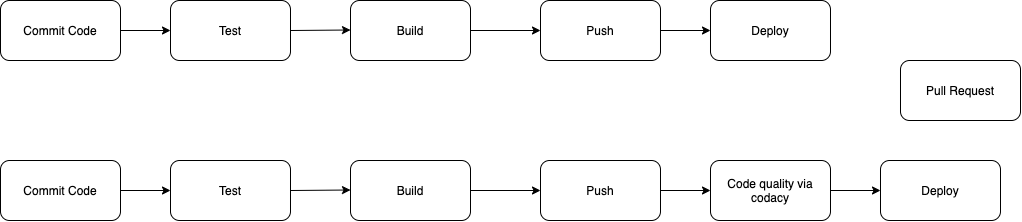

The diagram above was exported from draw.io. Its source (the exported page's mxGraphModel, read from the mxfile embedded in the PNG):
<mxGraphModel dx="957" dy="696" grid="1" gridSize="10" guides="1" tooltips="1" connect="1" arrows="1" fold="1" page="1" pageScale="1" pageWidth="850" pageHeight="1100" math="0" shadow="0">
  <root>
    <mxCell id="0" />
    <mxCell id="1" parent="0" />
    <mxCell id="2" value="Commit Code" style="rounded=1;whiteSpace=wrap;html=1;" vertex="1" parent="1">
      <mxGeometry x="70" y="130" width="120" height="60" as="geometry" />
    </mxCell>
    <mxCell id="3" value="Test" style="rounded=1;whiteSpace=wrap;html=1;" vertex="1" parent="1">
      <mxGeometry x="240" y="130" width="120" height="60" as="geometry" />
    </mxCell>
    <mxCell id="4" value="Build" style="rounded=1;whiteSpace=wrap;html=1;" vertex="1" parent="1">
      <mxGeometry x="420" y="130" width="120" height="60" as="geometry" />
    </mxCell>
    <mxCell id="13" style="edgeStyle=orthogonalEdgeStyle;rounded=0;orthogonalLoop=1;jettySize=auto;html=1;exitX=1;exitY=0.5;exitDx=0;exitDy=0;entryX=0;entryY=0.5;entryDx=0;entryDy=0;" edge="1" parent="1" source="5" target="11">
      <mxGeometry relative="1" as="geometry" />
    </mxCell>
    <mxCell id="5" value="Push" style="rounded=1;whiteSpace=wrap;html=1;" vertex="1" parent="1">
      <mxGeometry x="610" y="130" width="120" height="60" as="geometry" />
    </mxCell>
    <mxCell id="6" value="" style="endArrow=classic;html=1;exitX=1;exitY=0.5;exitDx=0;exitDy=0;entryX=0;entryY=0.5;entryDx=0;entryDy=0;" edge="1" parent="1" source="2" target="3">
      <mxGeometry width="50" height="50" relative="1" as="geometry">
        <mxPoint x="320" y="280" as="sourcePoint" />
        <mxPoint x="370" y="230" as="targetPoint" />
      </mxGeometry>
    </mxCell>
    <mxCell id="9" value="" style="endArrow=classic;html=1;exitX=1;exitY=0.5;exitDx=0;exitDy=0;entryX=0;entryY=0.5;entryDx=0;entryDy=0;" edge="1" parent="1" source="3">
      <mxGeometry width="50" height="50" relative="1" as="geometry">
        <mxPoint x="370" y="159.5" as="sourcePoint" />
        <mxPoint x="420" y="159.5" as="targetPoint" />
      </mxGeometry>
    </mxCell>
    <mxCell id="10" value="" style="endArrow=classic;html=1;exitX=1;exitY=0.5;exitDx=0;exitDy=0;entryX=0;entryY=0.5;entryDx=0;entryDy=0;" edge="1" parent="1" source="4" target="5">
      <mxGeometry width="50" height="50" relative="1" as="geometry">
        <mxPoint x="410" y="280" as="sourcePoint" />
        <mxPoint x="460" y="230" as="targetPoint" />
      </mxGeometry>
    </mxCell>
    <mxCell id="11" value="Deploy" style="rounded=1;whiteSpace=wrap;html=1;" vertex="1" parent="1">
      <mxGeometry x="780" y="130" width="120" height="60" as="geometry" />
    </mxCell>
    <mxCell id="14" value="Commit Code" style="rounded=1;whiteSpace=wrap;html=1;" vertex="1" parent="1">
      <mxGeometry x="70" y="290" width="120" height="60" as="geometry" />
    </mxCell>
    <mxCell id="15" value="Test" style="rounded=1;whiteSpace=wrap;html=1;" vertex="1" parent="1">
      <mxGeometry x="240" y="290" width="120" height="60" as="geometry" />
    </mxCell>
    <mxCell id="16" value="Build" style="rounded=1;whiteSpace=wrap;html=1;" vertex="1" parent="1">
      <mxGeometry x="420" y="290" width="120" height="60" as="geometry" />
    </mxCell>
    <mxCell id="18" value="Push" style="rounded=1;whiteSpace=wrap;html=1;" vertex="1" parent="1">
      <mxGeometry x="610" y="290" width="120" height="60" as="geometry" />
    </mxCell>
    <mxCell id="19" value="" style="endArrow=classic;html=1;exitX=1;exitY=0.5;exitDx=0;exitDy=0;entryX=0;entryY=0.5;entryDx=0;entryDy=0;" edge="1" parent="1" source="14" target="15">
      <mxGeometry width="50" height="50" relative="1" as="geometry">
        <mxPoint x="320" y="440" as="sourcePoint" />
        <mxPoint x="370" y="390" as="targetPoint" />
      </mxGeometry>
    </mxCell>
    <mxCell id="20" value="" style="endArrow=classic;html=1;exitX=1;exitY=0.5;exitDx=0;exitDy=0;entryX=0;entryY=0.5;entryDx=0;entryDy=0;" edge="1" parent="1" source="15">
      <mxGeometry width="50" height="50" relative="1" as="geometry">
        <mxPoint x="370" y="319.5" as="sourcePoint" />
        <mxPoint x="420" y="319.4999999999999" as="targetPoint" />
      </mxGeometry>
    </mxCell>
    <mxCell id="21" value="" style="endArrow=classic;html=1;exitX=1;exitY=0.5;exitDx=0;exitDy=0;entryX=0;entryY=0.5;entryDx=0;entryDy=0;" edge="1" parent="1" source="16" target="18">
      <mxGeometry width="50" height="50" relative="1" as="geometry">
        <mxPoint x="410" y="440" as="sourcePoint" />
        <mxPoint x="460" y="390" as="targetPoint" />
      </mxGeometry>
    </mxCell>
    <mxCell id="22" value="Deploy" style="rounded=1;whiteSpace=wrap;html=1;" vertex="1" parent="1">
      <mxGeometry x="950" y="290" width="120" height="60" as="geometry" />
    </mxCell>
    <mxCell id="23" value="Code quality via codacy" style="rounded=1;whiteSpace=wrap;html=1;" vertex="1" parent="1">
      <mxGeometry x="780" y="290" width="120" height="60" as="geometry" />
    </mxCell>
    <mxCell id="24" value="" style="endArrow=classic;html=1;exitX=1;exitY=0.5;exitDx=0;exitDy=0;entryX=0;entryY=0.5;entryDx=0;entryDy=0;" edge="1" parent="1" source="18" target="23">
      <mxGeometry width="50" height="50" relative="1" as="geometry">
        <mxPoint x="470" y="250" as="sourcePoint" />
        <mxPoint x="520" y="200" as="targetPoint" />
      </mxGeometry>
    </mxCell>
    <mxCell id="25" value="" style="endArrow=classic;html=1;exitX=1;exitY=0.5;exitDx=0;exitDy=0;entryX=0;entryY=0.5;entryDx=0;entryDy=0;" edge="1" parent="1" source="23" target="22">
      <mxGeometry width="50" height="50" relative="1" as="geometry">
        <mxPoint x="970" y="250" as="sourcePoint" />
        <mxPoint x="1020" y="200" as="targetPoint" />
      </mxGeometry>
    </mxCell>
    <mxCell id="26" value="Pull Request" style="rounded=1;whiteSpace=wrap;html=1;" vertex="1" parent="1">
      <mxGeometry x="970" y="190" width="120" height="60" as="geometry" />
    </mxCell>
  </root>
</mxGraphModel>